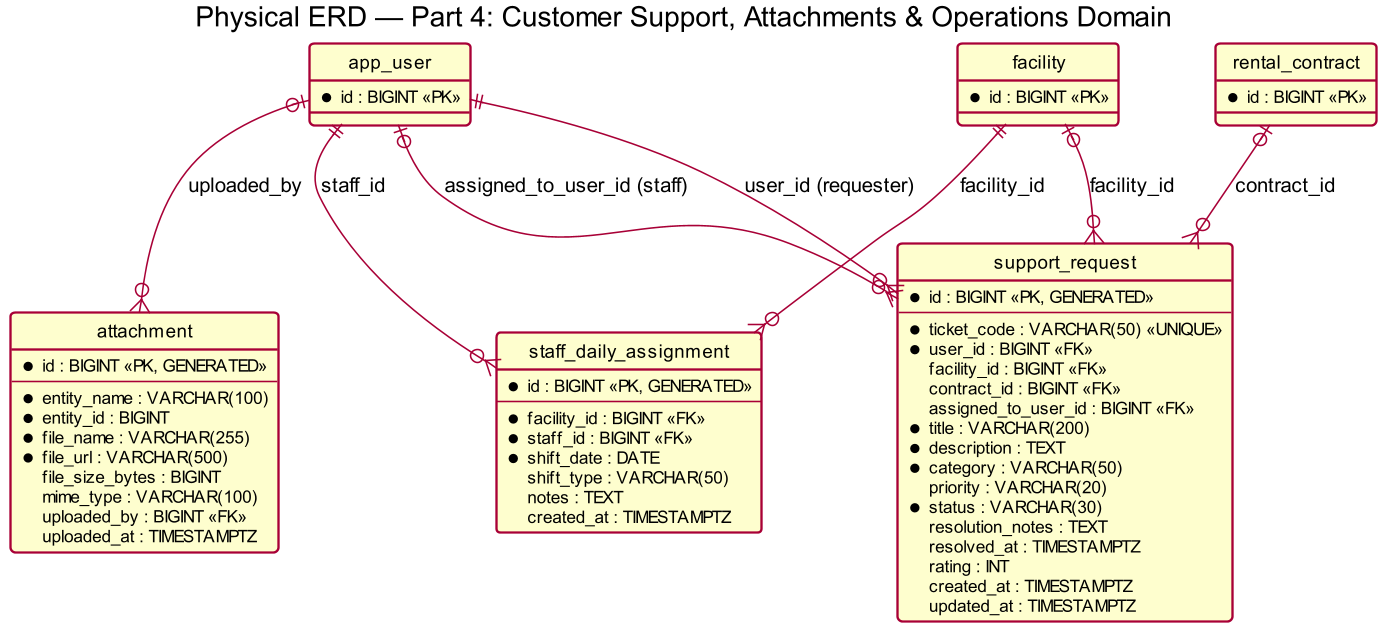

The diagram above was rendered by PlantUML. Its source (embedded in the PNG):
@startuml erd-4-support-ops
!pragma layout smetana
skinparam dpi 150
skinparam defaultFontName Arial
skinparam roundcorner 6
skinparam shadowing false
hide circle

title Physical ERD — Part 4: Customer Support, Attachments & Operations Domain

' Reference stubs
entity "app_user" as app_user {
  * id : BIGINT <<PK>>
}
entity "facility" as facility {
  * id : BIGINT <<PK>>
}
entity "rental_contract" as rental_contract {
  * id : BIGINT <<PK>>
}

entity "support_request" as support_request {
  * id : BIGINT <<PK, GENERATED>>
  --
  * ticket_code : VARCHAR(50) <<UNIQUE>>
  * user_id : BIGINT <<FK>>
  facility_id : BIGINT <<FK>>
  contract_id : BIGINT <<FK>>
  assigned_to_user_id : BIGINT <<FK>>
  * title : VARCHAR(200)
  * description : TEXT
  * category : VARCHAR(50)
  priority : VARCHAR(20)
  * status : VARCHAR(30)
  resolution_notes : TEXT
  resolved_at : TIMESTAMPTZ
  rating : INT
  created_at : TIMESTAMPTZ
  updated_at : TIMESTAMPTZ
}

entity "attachment" as attachment {
  * id : BIGINT <<PK, GENERATED>>
  --
  * entity_name : VARCHAR(100)
  * entity_id : BIGINT
  * file_name : VARCHAR(255)
  * file_url : VARCHAR(500)
  file_size_bytes : BIGINT
  mime_type : VARCHAR(100)
  uploaded_by : BIGINT <<FK>>
  uploaded_at : TIMESTAMPTZ
}

entity "staff_daily_assignment" as staff_daily_assignment {
  * id : BIGINT <<PK, GENERATED>>
  --
  * facility_id : BIGINT <<FK>>
  * staff_id : BIGINT <<FK>>
  * shift_date : DATE
  shift_type : VARCHAR(50)
  notes : TEXT
  created_at : TIMESTAMPTZ
}

' Links
app_user ||--o{ support_request : "user_id (requester)"
facility |o--o{ support_request : "facility_id"
rental_contract |o--o{ support_request : "contract_id"
app_user |o--o{ support_request : "assigned_to_user_id (staff)"

facility ||--o{ staff_daily_assignment : "facility_id"
app_user ||--o{ staff_daily_assignment : "staff_id"

app_user |o--o{ attachment : "uploaded_by"

@enduml